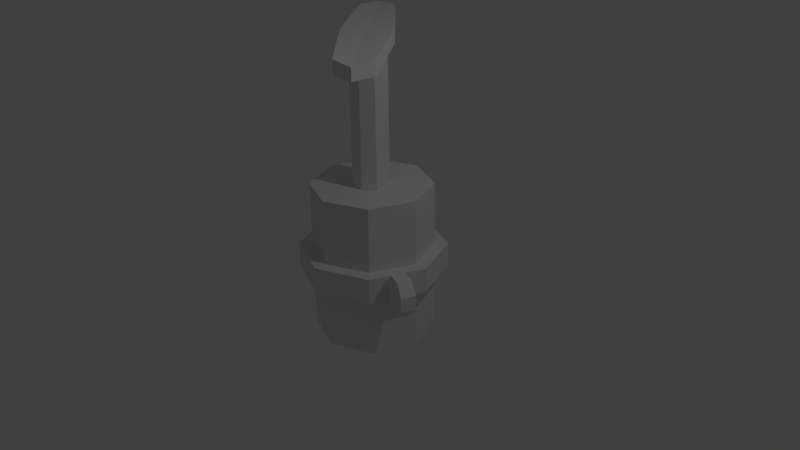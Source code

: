 # Source: Pump.blend  (saved by Blender 2.77.0; exported with 4.5.12 LTS)
import bpy
from mathutils import Matrix  # noqa: F401  (used for matrix-valued properties, if any)

bpy.ops.wm.read_factory_settings(use_empty=True)
scene = bpy.context.scene
scene.name = 'Scene'

# ---- collections
col_collection_1 = bpy.data.collections.new('Collection 1'); scene.collection.children.link(col_collection_1)

# ---- world
world_world = bpy.data.worlds.new('World'); scene.world = world_world
world_world.color = (0.05088, 0.05088, 0.05088)
world_world.use_sun_shadow = False
world_world.sun_shadow_jitter_overblur = 0.0
world_world.cycles.sampling_method = 'MANUAL'

# ---- cameras
cam_camera = bpy.data.cameras.new('Camera')
cam_camera.clip_end = 100.0
cam_camera.lens = 35.0
cam_camera.sensor_width = 32.0
cam_camera.sensor_height = 18.0
cam_camera.ortho_scale = 7.314
cam_camera.dof.focus_distance = 0.0
cam_camera.dof.aperture_fstop = 128.0

# ---- lights
light_lamp = bpy.data.lights.new('Lamp', 'POINT')
light_lamp.transmission_factor = 0.0
light_lamp.cutoff_distance = 30.0
light_lamp.energy = 100.0
light_lamp.shadow_buffer_clip_start = 1.001
light_lamp.shadow_soft_size = 0.1
light_lamp.shadow_maximum_resolution = 0.006
light_lamp.use_absolute_resolution = True

# ---- meshes
me_cylinder_004 = bpy.data.meshes.new('Cylinder.004')
me_cylinder_004.from_pydata([(-3.725e-09, 1.0, -0.6712), (-3.725e-09, 1.0, 0.6712), (0.7071, 0.7071, -0.6712), (0.7071, 0.7071, 0.6712), (0.8414, 3.997e-07, -0.5647), (0.8414, 3.997e-07, 0.5647), (0.7071, -0.7071, -0.6712), (0.7071, -0.7071, 0.6712), (-8.37e-08, -1.0, -0.6712), (-8.37e-08, -1.0, 0.6712), (-0.7071, -0.7071, -0.6712), (-0.7071, -0.7071, 0.6712), (-0.8414, -4.315e-07, -0.5647), (-0.8414, -4.315e-07, 0.5647), (-0.7071, 0.7071, -0.6712), (-0.7071, 0.7071, 0.6712), (0.05083, 0.7098, -14.74), (0.05083, 0.7098, -0.5219), (0.1227, 0.294, -14.74), (0.1227, 0.294, -0.5219), (0.1227, -0.294, -14.74), (0.1227, -0.294, -0.5219), (0.05083, -0.7098, -14.74), (0.05083, -0.7098, -0.5219), (-0.05083, -0.7098, -14.74), (-0.05083, -0.7098, -0.5219), (-0.1227, -0.294, -14.74), (-0.1227, -0.294, -0.5219), (-0.1227, 0.294, -14.74), (-0.1227, 0.294, -0.5219), (-0.05083, 0.7098, -14.74), (-0.05083, 0.7098, -0.5219)], [], [(0, 1, 3, 2), (2, 3, 5, 4), (4, 5, 7, 6), (6, 7, 9, 8), (8, 9, 11, 10), (10, 11, 13, 12), (3, 1, 15, 13, 11, 9, 7, 5), (12, 13, 15, 14), (14, 15, 1, 0), (0, 2, 4, 6, 8, 10, 12, 14), (16, 17, 19, 18), (18, 19, 21, 20), (20, 21, 23, 22), (22, 23, 25, 24), (24, 25, 27, 26), (26, 27, 29, 28), (19, 17, 31, 29, 27, 25, 23, 21), (28, 29, 31, 30), (30, 31, 17, 16), (16, 18, 20, 22, 24, 26, 28, 30)])
me_cylinder_004.use_remesh_preserve_volume = False
me_cylinder_004.use_remesh_preserve_attributes = False
me_cylinder_004.use_mirror_vertex_groups = False
me_cylinder_004.update()
me_cylinder_001 = bpy.data.meshes.new('Cylinder.001')
me_cylinder_001.from_pydata([(1.004, -0.3577, -1.322), (0.93, -0.5354, -1.322), (0.8719, -0.3031, -0.499), (0.7983, -0.4808, -0.499), (0.8718, -0.3031, 0.6656), (0.7982, -0.4808, 0.6656), (1.004, -0.3576, 1.489), (0.9299, -0.5354, 1.489), (1.19, -0.4348, 1.489), (1.116, -0.6125, 1.489), (1.321, -0.4893, 0.666), (1.248, -0.6671, 0.666), (1.321, -0.4894, -0.4987), (1.248, -0.6671, -0.4987), (1.19, -0.4348, -1.322), (1.116, -0.6125, -1.322), (0.0, 1.0, -1.0), (0.0, 1.0, 1.0), (0.7071, 0.7071, -1.0), (0.7071, 0.7071, 1.0), (1.0, -4.371e-08, -1.0), (1.0, -4.371e-08, 1.0), (0.7071, -0.7071, -1.0), (0.7071, -0.7071, 1.0), (-8.742e-08, -1.0, -1.0), (-8.742e-08, -1.0, 1.0), (-0.7071, -0.7071, -1.0), (-0.7071, -0.7071, 1.0), (-1.0, 1.192e-08, -1.0), (-1.0, 1.192e-08, 1.0), (-0.7071, 0.7071, -1.0), (-0.7071, 0.7071, 1.0), (0.0, 0.816, -6.067), (0.0, 0.816, 6.067), (0.577, 0.577, -6.067), (0.577, 0.577, 6.067), (0.816, -3.567e-08, -6.067), (0.816, -3.567e-08, 6.067), (0.577, -0.577, -6.067), (0.577, -0.577, 6.067), (-7.133e-08, -0.816, -6.067), (-7.133e-08, -0.816, 6.067), (-0.577, -0.577, -6.067), (-0.577, -0.577, 6.067), (-0.816, 9.73e-09, -6.067), (-0.816, 9.73e-09, 6.067), (-0.577, 0.577, -6.067), (-0.577, 0.577, 6.067)], [], [(0, 1, 3, 2), (2, 3, 5, 4), (4, 5, 7, 6), (6, 7, 9, 8), (8, 9, 11, 10), (10, 11, 13, 12), (3, 1, 15, 13, 11, 9, 7, 5), (12, 13, 15, 14), (14, 15, 1, 0), (0, 2, 4, 6, 8, 10, 12, 14), (16, 17, 19, 18), (18, 19, 21, 20), (20, 21, 23, 22), (22, 23, 25, 24), (24, 25, 27, 26), (26, 27, 29, 28), (19, 17, 31, 29, 27, 25, 23, 21), (28, 29, 31, 30), (30, 31, 17, 16), (16, 18, 20, 22, 24, 26, 28, 30), (32, 33, 35, 34), (34, 35, 37, 36), (36, 37, 39, 38), (38, 39, 41, 40), (40, 41, 43, 42), (42, 43, 45, 44), (35, 33, 47, 45, 43, 41, 39, 37), (44, 45, 47, 46), (46, 47, 33, 32), (32, 34, 36, 38, 40, 42, 44, 46)])
me_cylinder_001.use_remesh_preserve_volume = False
me_cylinder_001.use_remesh_preserve_attributes = False
me_cylinder_001.use_mirror_vertex_groups = False
me_cylinder_001.update()

# ---- objects
ob_cylinder_002 = bpy.data.objects.new('Cylinder.002', me_cylinder_004)
ob_cylinder_001 = bpy.data.objects.new('Cylinder.001', me_cylinder_001)
ob_lamp = bpy.data.objects.new('Lamp', light_lamp)
ob_camera = bpy.data.objects.new('Camera', cam_camera)

# ---- transforms, parenting, visibility, modifiers, constraints
ob_cylinder_002.location = (-0.001981, -0.001981, 2.827)
ob_cylinder_002.rotation_euler = (0.0, -0.0, 2.313)
ob_cylinder_002.scale = (1.806, 0.3122, 0.1323)
ob_cylinder_002.lineart.crease_threshold = 0.0
ob_cylinder_001.location = (0.0, 0.0, 0.0)
ob_cylinder_001.scale = (0.954, 0.954, 0.1651)
ob_cylinder_001.lineart.crease_threshold = 0.0
ob_lamp.location = (4.076, 1.005, 5.904)
ob_lamp.rotation_euler = (0.6503, 0.05522, 1.866)
ob_lamp.lock_rotations_4d = False
ob_lamp.empty_display_type = 'ARROWS'
ob_lamp.color = (0.0, 0.0, 0.0, 0.0)
ob_lamp.lineart.crease_threshold = 0.0
ob_camera.location = (7.481, -6.508, 5.344)
ob_camera.rotation_euler = (1.109, 0.01082, 0.8149)
ob_camera.lock_rotations_4d = False
ob_camera.empty_display_type = 'ARROWS'
ob_camera.color = (0.0, 0.0, 0.0, 0.0)
ob_camera.display_type = 'WIRE'
ob_camera.lineart.crease_threshold = 0.0

# ---- collection membership
col_collection_1.objects.link(ob_cylinder_002)
col_collection_1.objects.link(ob_cylinder_001)
col_collection_1.objects.link(ob_lamp)
col_collection_1.objects.link(ob_camera)

# ---- scene / render settings (as saved in the file)
scene.camera = ob_camera
scene.frame_start = 1; scene.frame_end = 250; scene.frame_set(1)
scene.render.engine = 'BLENDER_EEVEE_NEXT'
scene.render.resolution_percentage = 50
scene.render.dither_intensity = 0.0
scene.cycles.use_denoising = False
scene.cycles.samples = 128
scene.cycles.sampling_pattern = 'TABULATED_SOBOL'
scene.cycles.light_sampling_threshold = 0.0
scene.cycles.use_adaptive_sampling = False
scene.cycles.use_light_tree = False
scene.cycles.blur_glossy = 0.0
scene.cycles.sample_clamp_indirect = 0.0
scene.view_settings.view_transform = 'Standard'
bpy.context.view_layer.update()
